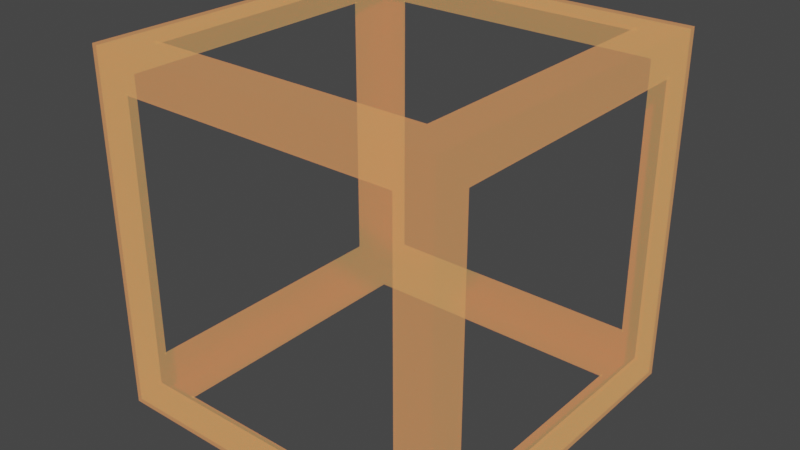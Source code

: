 # Source: WeaponBoxModel_blend.blend  (saved by Blender 2.82.7; exported with 4.5.12 LTS)
import bpy
from mathutils import Matrix  # noqa: F401  (used for matrix-valued properties, if any)

bpy.ops.wm.read_factory_settings(use_empty=True)
scene = bpy.context.scene
scene.name = 'Scene'

# ---- collections
col_collection = bpy.data.collections.new('Collection'); scene.collection.children.link(col_collection)

# ---- materials (node trees are filled in below, after node groups)
mat_material_weaponexplosive_boxmodel = bpy.data.materials.new('Material_WeaponExplosive_BoxModel')
mat_material_weaponexplosive_boxmodel.use_transparent_shadow = False

# ---- material node trees
mat_material_weaponexplosive_boxmodel.use_nodes = True; mat_material_weaponexplosive_boxmodel.node_tree.nodes.clear()
_N = mat_material_weaponexplosive_boxmodel.node_tree.nodes; _L = mat_material_weaponexplosive_boxmodel.node_tree.links
n0 = _N.new('ShaderNodeOutputMaterial'); n0.name = 'Material Output'; n0.location = (300, 300)
n1 = _N.new('ShaderNodeBsdfPrincipled'); n1.name = 'Principled BSDF'; n1.location = (10, 300)
n1.distribution = 'GGX'
n1.subsurface_method = 'BURLEY'
n1.inputs[0].default_value = (0.8, 0.0, 0.005877, 1.0)
n1.inputs[3].default_value = 1.45
n1.inputs[4].default_value = 0.3017
n1.inputs[27].default_value = (0.448, 0.3018, 0.09615, 1.0)
n1.inputs[28].default_value = 1.0
_L.new(n1.outputs[0], n0.inputs[0])
n0.is_active_output = True

# ---- world
world_world = bpy.data.worlds.new('World'); scene.world = world_world
world_world.use_nodes = True; world_world.node_tree.nodes.clear()
_N = world_world.node_tree.nodes; _L = world_world.node_tree.links
n0 = _N.new('ShaderNodeOutputWorld'); n0.name = 'World Output'; n0.location = (300, 300)
n1 = _N.new('ShaderNodeBackground'); n1.name = 'Background'; n1.location = (10, 300)
n1.inputs[0].default_value = (0.05088, 0.05088, 0.05088, 1.0)
_L.new(n1.outputs[0], n0.inputs[0])
n0.is_active_output = True
world_world.color = (0.05088, 0.05088, 0.05088)
world_world.use_sun_shadow = False
world_world.sun_shadow_jitter_overblur = 0.0

# ---- meshes
me_cube_005 = bpy.data.meshes.new('Cube.005')
me_cube_005.from_pydata([(-1.0, -1.0, -1.0), (-1.0, -1.0, 1.0), (-0.9776, 0.9998, -1.006), (-0.9776, 0.9998, 0.9936), (1.0, -1.0, -1.0), (1.0, -1.0, 1.0), (1.0, 1.0, -1.0), (1.0, 1.0, 1.0), (0.8042, 1.0, -0.8042), (0.8042, -1.0, -0.8042), (-0.8042, 1.0, -0.8042), (-0.8042, -1.0, -0.8042), (-0.8042, 1.0, 0.8042), (-0.8042, -1.0, 0.8042), (0.8042, 1.0, 0.8042), (0.8042, -1.0, 0.8042), (-0.8042, 0.8042, 1.0), (-0.8042, 0.8042, -1.0), (-0.8042, -0.8042, 1.0), (-0.8042, -0.8042, -1.0), (1.0, -0.8042, 0.8042), (-1.0, -0.8042, 0.8042), (0.8042, 0.8042, 1.0), (0.8042, 0.8042, -1.0), (1.0, -0.8042, -0.8042), (-1.0, -0.8042, -0.8042), (1.0, 0.8042, 0.8042), (-1.0, 0.8042, 0.8042), (1.0, 0.8042, -0.8042), (-1.0, 0.8042, -0.8042), (0.8042, -0.8042, 1.0), (0.8042, -0.8042, -1.0)], [], [(0, 1, 21, 25, 29, 2), (2, 3, 12, 10, 8, 6), (6, 7, 26, 28, 24, 4), (4, 5, 15, 9, 11, 0), (2, 6, 4, 31, 23, 17), (7, 3, 1, 18, 16, 22), (4, 24, 20, 26, 7, 5), (17, 19, 31, 4, 0, 2), (6, 8, 14, 12, 3, 7), (2, 29, 27, 21, 1, 3), (0, 11, 13, 15, 5, 1), (22, 30, 18, 1, 5, 7)])
_uv = me_cube_005.uv_layers.new(name='UVMap')
_uv.uv.foreach_set('vector', [0.375, 0.0, 0.625, 0.0, 0.6005, 0.02447, 0.3995, 0.02447, 0.3995, 0.2255, 0.375, 0.25, 0.375, 0.25, 0.625, 0.25, 0.6005, 0.2745, 0.3995, 0.2745, 0.3995, 0.4755, 0.375, 0.5, 0.375, 0.5, 0.625, 0.5, 0.6005, 0.5245, 0.3995, 0.5245, 0.3995, 0.7255, 0.375, 0.75, 0.375, 0.75, 0.625, 0.75, 0.6005, 0.7745, 0.3995, 0.7745, 0.3995, 0.9755, 0.375, 1.0, 0.125, 0.5, 0.375, 0.5, 0.375, 0.75, 0.3505, 0.7255, 0.3505, 0.5245, 0.1495, 0.5245, 0.625, 0.5, 0.875, 0.5, 0.875, 0.75, 0.8505, 0.7255, 0.8505, 0.5245, 0.6495, 0.5245, 0.375, 0.75, 0.3995, 0.7255, 0.6005, 0.7255, 0.6005, 0.5245, 0.625, 0.5, 0.625, 0.75, 0.1495, 0.5245, 0.1495, 0.7255, 0.3505, 0.7255, 0.375, 0.75, 0.125, 0.75, 0.125, 0.5, 0.375, 0.5, 0.3995, 0.4755, 0.6005, 0.4755, 0.6005, 0.2745, 0.625, 0.25, 0.625, 0.5, 0.375, 0.25, 0.3995, 0.2255, 0.6005, 0.2255, 0.6005, 0.02447, 0.625, 0.0, 0.625, 0.25, 0.375, 1.0, 0.3995, 0.9755, 0.6005, 0.9755, 0.6005, 0.7745, 0.625, 0.75, 0.625, 1.0, 0.6495, 0.5245, 0.6495, 0.7255, 0.8505, 0.7255, 0.875, 0.75, 0.625, 0.75, 0.625, 0.5])
me_cube_005.materials.append(mat_material_weaponexplosive_boxmodel)
me_cube_005.use_remesh_fix_poles = True
me_cube_005.use_remesh_preserve_attributes = False
me_cube_005.use_mirror_vertex_groups = False
me_cube_005.update()

# ---- objects
ob_cube = bpy.data.objects.new('Cube', me_cube_005)

# ---- transforms, parenting, visibility, modifiers, constraints
ob_cube.location = (0.0, 0.0, 0.0)
ob_cube.scale = (1.243, 1.243, 1.243)
ob_cube.lineart.crease_threshold = 0.0
_m = ob_cube.modifiers.new('Solidify', 'SOLIDIFY')
_m.thickness = 0.02
_m.offset = 0.0
_m.nonmanifold_merge_threshold = 0.0003

# ---- collection membership
col_collection.objects.link(ob_cube)

# ---- scene / render settings (as saved in the file)
scene.frame_start = 1; scene.frame_end = 250; scene.frame_set(1)
scene.render.engine = 'BLENDER_EEVEE_NEXT'
scene.cycles.use_denoising = False
scene.cycles.samples = 128
scene.cycles.sampling_pattern = 'TABULATED_SOBOL'
scene.cycles.use_adaptive_sampling = False
scene.cycles.use_light_tree = False
scene.view_settings.view_transform = 'Filmic'
bpy.context.view_layer.update()

# ---- added for rendering (the .blend has no active camera and no usable light): camera, sun
cam_auto = bpy.data.cameras.new('AutoCamera')
cam_auto.lens = 50.0
cam_auto.sensor_width = 36.0
cam_auto.clip_end = 1000.0
ob_auto_camera = bpy.data.objects.new('AutoCamera', cam_auto)
scene.collection.objects.link(ob_auto_camera)
ob_auto_camera.location = (4.02651, -4.83181, 3.21987)
ob_auto_camera.rotation_euler = (1.09748, -7.21219e-08, 0.694738)
scene.camera = ob_auto_camera
light_auto_sun = bpy.data.lights.new('AutoSun', 'SUN')
light_auto_sun.energy = 3.0
light_auto_sun.angle = 0.0523599
ob_auto_sun = bpy.data.objects.new('AutoSun', light_auto_sun)
scene.collection.objects.link(ob_auto_sun)
ob_auto_sun.rotation_euler = (0.872665, 0.174533, 0.523599)
bpy.context.view_layer.update()
